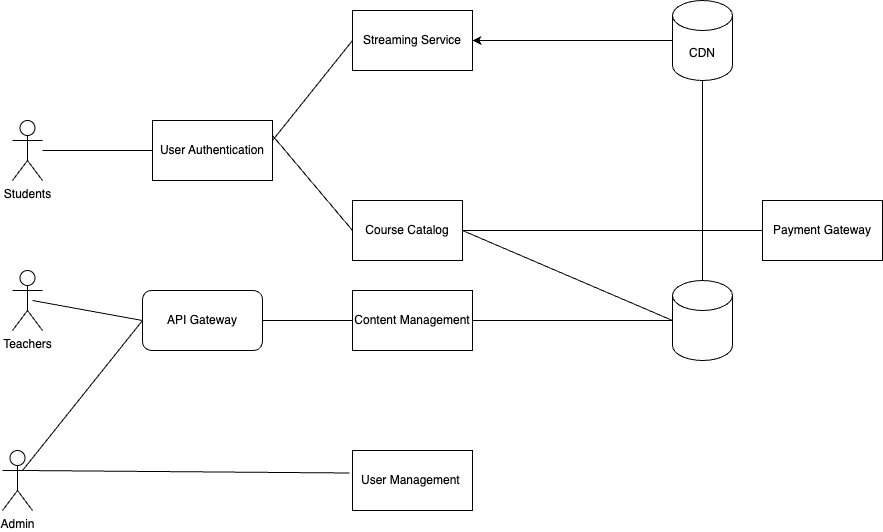

The diagram above was exported from draw.io. Its source (the exported page's mxGraphModel, read from the mxfile embedded in the PNG):
<mxGraphModel dx="946" dy="1815" grid="1" gridSize="10" guides="1" tooltips="1" connect="1" arrows="1" fold="1" page="1" pageScale="1" pageWidth="827" pageHeight="1169" math="0" shadow="0">
  <root>
    <mxCell id="0" />
    <mxCell id="1" parent="0" />
    <mxCell id="e721BHIcj7rq1yCEpb1B-1" value="Students&lt;br&gt;" style="shape=umlActor;verticalLabelPosition=bottom;verticalAlign=top;html=1;outlineConnect=0;" vertex="1" parent="1">
      <mxGeometry x="60" y="100" width="30" height="60" as="geometry" />
    </mxCell>
    <mxCell id="e721BHIcj7rq1yCEpb1B-2" value="Teachers" style="shape=umlActor;verticalLabelPosition=bottom;verticalAlign=top;html=1;outlineConnect=0;" vertex="1" parent="1">
      <mxGeometry x="60" y="250" width="30" height="60" as="geometry" />
    </mxCell>
    <mxCell id="e721BHIcj7rq1yCEpb1B-3" value="Admin" style="shape=umlActor;verticalLabelPosition=bottom;verticalAlign=top;html=1;outlineConnect=0;" vertex="1" parent="1">
      <mxGeometry x="50" y="430" width="30" height="60" as="geometry" />
    </mxCell>
    <mxCell id="e721BHIcj7rq1yCEpb1B-5" value="API Gateway" style="rounded=1;whiteSpace=wrap;html=1;" vertex="1" parent="1">
      <mxGeometry x="190" y="270" width="120" height="60" as="geometry" />
    </mxCell>
    <mxCell id="e721BHIcj7rq1yCEpb1B-6" value="User Authentication" style="rounded=0;whiteSpace=wrap;html=1;" vertex="1" parent="1">
      <mxGeometry x="200" y="100" width="120" height="60" as="geometry" />
    </mxCell>
    <mxCell id="e721BHIcj7rq1yCEpb1B-29" style="edgeStyle=orthogonalEdgeStyle;rounded=0;orthogonalLoop=1;jettySize=auto;html=1;" edge="1" parent="1" source="e721BHIcj7rq1yCEpb1B-9">
      <mxGeometry relative="1" as="geometry">
        <mxPoint x="750" y="20" as="targetPoint" />
      </mxGeometry>
    </mxCell>
    <mxCell id="e721BHIcj7rq1yCEpb1B-9" value="" style="shape=cylinder3;whiteSpace=wrap;html=1;boundedLbl=1;backgroundOutline=1;size=15;" vertex="1" parent="1">
      <mxGeometry x="720" y="260" width="60" height="80" as="geometry" />
    </mxCell>
    <mxCell id="e721BHIcj7rq1yCEpb1B-10" value="Payment Gateway" style="rounded=0;whiteSpace=wrap;html=1;" vertex="1" parent="1">
      <mxGeometry x="810" y="180" width="120" height="60" as="geometry" />
    </mxCell>
    <mxCell id="e721BHIcj7rq1yCEpb1B-11" value="Streaming Service" style="rounded=0;whiteSpace=wrap;html=1;" vertex="1" parent="1">
      <mxGeometry x="400" y="-10" width="120" height="60" as="geometry" />
    </mxCell>
    <mxCell id="e721BHIcj7rq1yCEpb1B-12" value="Course Catalog" style="rounded=0;whiteSpace=wrap;html=1;" vertex="1" parent="1">
      <mxGeometry x="400" y="180" width="110" height="60" as="geometry" />
    </mxCell>
    <mxCell id="e721BHIcj7rq1yCEpb1B-13" value="Content Management" style="rounded=0;whiteSpace=wrap;html=1;" vertex="1" parent="1">
      <mxGeometry x="400" y="270" width="120" height="60" as="geometry" />
    </mxCell>
    <mxCell id="e721BHIcj7rq1yCEpb1B-14" value="" style="endArrow=none;html=1;rounded=0;entryX=0;entryY=0.5;entryDx=0;entryDy=0;" edge="1" parent="1" source="e721BHIcj7rq1yCEpb1B-1" target="e721BHIcj7rq1yCEpb1B-6">
      <mxGeometry width="50" height="50" relative="1" as="geometry">
        <mxPoint x="110" y="160" as="sourcePoint" />
        <mxPoint x="160" y="110" as="targetPoint" />
      </mxGeometry>
    </mxCell>
    <mxCell id="e721BHIcj7rq1yCEpb1B-16" value="" style="endArrow=none;html=1;rounded=0;entryX=0;entryY=0.5;entryDx=0;entryDy=0;" edge="1" parent="1" target="e721BHIcj7rq1yCEpb1B-11">
      <mxGeometry width="50" height="50" relative="1" as="geometry">
        <mxPoint x="320" y="120" as="sourcePoint" />
        <mxPoint x="370" y="70" as="targetPoint" />
      </mxGeometry>
    </mxCell>
    <mxCell id="e721BHIcj7rq1yCEpb1B-17" value="" style="endArrow=none;html=1;rounded=0;exitX=1;exitY=0.25;exitDx=0;exitDy=0;" edge="1" parent="1" source="e721BHIcj7rq1yCEpb1B-6">
      <mxGeometry width="50" height="50" relative="1" as="geometry">
        <mxPoint x="390" y="300" as="sourcePoint" />
        <mxPoint x="400" y="210" as="targetPoint" />
      </mxGeometry>
    </mxCell>
    <mxCell id="e721BHIcj7rq1yCEpb1B-18" value="" style="endArrow=none;html=1;rounded=0;entryX=0;entryY=0.5;entryDx=0;entryDy=0;exitX=1;exitY=0.5;exitDx=0;exitDy=0;" edge="1" parent="1" source="e721BHIcj7rq1yCEpb1B-5" target="e721BHIcj7rq1yCEpb1B-13">
      <mxGeometry width="50" height="50" relative="1" as="geometry">
        <mxPoint x="390" y="300" as="sourcePoint" />
        <mxPoint x="440" y="250" as="targetPoint" />
      </mxGeometry>
    </mxCell>
    <mxCell id="e721BHIcj7rq1yCEpb1B-19" value="" style="endArrow=none;html=1;rounded=0;entryX=0;entryY=0.5;entryDx=0;entryDy=0;exitX=1;exitY=0.5;exitDx=0;exitDy=0;" edge="1" parent="1" source="e721BHIcj7rq1yCEpb1B-12" target="e721BHIcj7rq1yCEpb1B-10">
      <mxGeometry width="50" height="50" relative="1" as="geometry">
        <mxPoint x="320" y="280" as="sourcePoint" />
        <mxPoint x="440" y="250" as="targetPoint" />
      </mxGeometry>
    </mxCell>
    <mxCell id="e721BHIcj7rq1yCEpb1B-20" value="" style="endArrow=none;html=1;rounded=0;entryX=0;entryY=0.5;entryDx=0;entryDy=0;" edge="1" parent="1" target="e721BHIcj7rq1yCEpb1B-5">
      <mxGeometry width="50" height="50" relative="1" as="geometry">
        <mxPoint x="80" y="280" as="sourcePoint" />
        <mxPoint x="130" y="230" as="targetPoint" />
      </mxGeometry>
    </mxCell>
    <mxCell id="e721BHIcj7rq1yCEpb1B-21" value="" style="endArrow=none;html=1;rounded=0;entryX=0;entryY=0.5;entryDx=0;entryDy=0;" edge="1" parent="1" target="e721BHIcj7rq1yCEpb1B-5">
      <mxGeometry width="50" height="50" relative="1" as="geometry">
        <mxPoint x="70" y="450" as="sourcePoint" />
        <mxPoint x="440" y="250" as="targetPoint" />
        <Array as="points">
          <mxPoint x="70" y="450" />
        </Array>
      </mxGeometry>
    </mxCell>
    <mxCell id="e721BHIcj7rq1yCEpb1B-22" value="" style="endArrow=none;html=1;rounded=0;entryX=0;entryY=0.5;entryDx=0;entryDy=0;entryPerimeter=0;exitX=1;exitY=0.5;exitDx=0;exitDy=0;" edge="1" parent="1" source="e721BHIcj7rq1yCEpb1B-13" target="e721BHIcj7rq1yCEpb1B-9">
      <mxGeometry width="50" height="50" relative="1" as="geometry">
        <mxPoint x="520" y="360" as="sourcePoint" />
        <mxPoint x="570" y="310" as="targetPoint" />
      </mxGeometry>
    </mxCell>
    <mxCell id="e721BHIcj7rq1yCEpb1B-23" value="User Management&amp;nbsp;" style="rounded=0;whiteSpace=wrap;html=1;" vertex="1" parent="1">
      <mxGeometry x="400" y="430" width="120" height="60" as="geometry" />
    </mxCell>
    <mxCell id="e721BHIcj7rq1yCEpb1B-24" value="" style="endArrow=none;html=1;rounded=0;entryX=-0.025;entryY=0.375;entryDx=0;entryDy=0;entryPerimeter=0;" edge="1" parent="1" target="e721BHIcj7rq1yCEpb1B-23">
      <mxGeometry width="50" height="50" relative="1" as="geometry">
        <mxPoint x="70" y="450" as="sourcePoint" />
        <mxPoint x="130" y="410" as="targetPoint" />
      </mxGeometry>
    </mxCell>
    <mxCell id="e721BHIcj7rq1yCEpb1B-25" value="" style="endArrow=none;html=1;rounded=0;entryX=0;entryY=0.5;entryDx=0;entryDy=0;entryPerimeter=0;exitX=1;exitY=0.5;exitDx=0;exitDy=0;" edge="1" parent="1" source="e721BHIcj7rq1yCEpb1B-12" target="e721BHIcj7rq1yCEpb1B-9">
      <mxGeometry width="50" height="50" relative="1" as="geometry">
        <mxPoint x="570" y="290" as="sourcePoint" />
        <mxPoint x="620" y="240" as="targetPoint" />
      </mxGeometry>
    </mxCell>
    <mxCell id="e721BHIcj7rq1yCEpb1B-28" style="edgeStyle=orthogonalEdgeStyle;rounded=0;orthogonalLoop=1;jettySize=auto;html=1;entryX=1;entryY=0.5;entryDx=0;entryDy=0;" edge="1" parent="1" source="e721BHIcj7rq1yCEpb1B-27" target="e721BHIcj7rq1yCEpb1B-11">
      <mxGeometry relative="1" as="geometry" />
    </mxCell>
    <mxCell id="e721BHIcj7rq1yCEpb1B-27" value="CDN" style="shape=cylinder3;whiteSpace=wrap;html=1;boundedLbl=1;backgroundOutline=1;size=15;" vertex="1" parent="1">
      <mxGeometry x="720" y="-20" width="60" height="80" as="geometry" />
    </mxCell>
  </root>
</mxGraphModel>